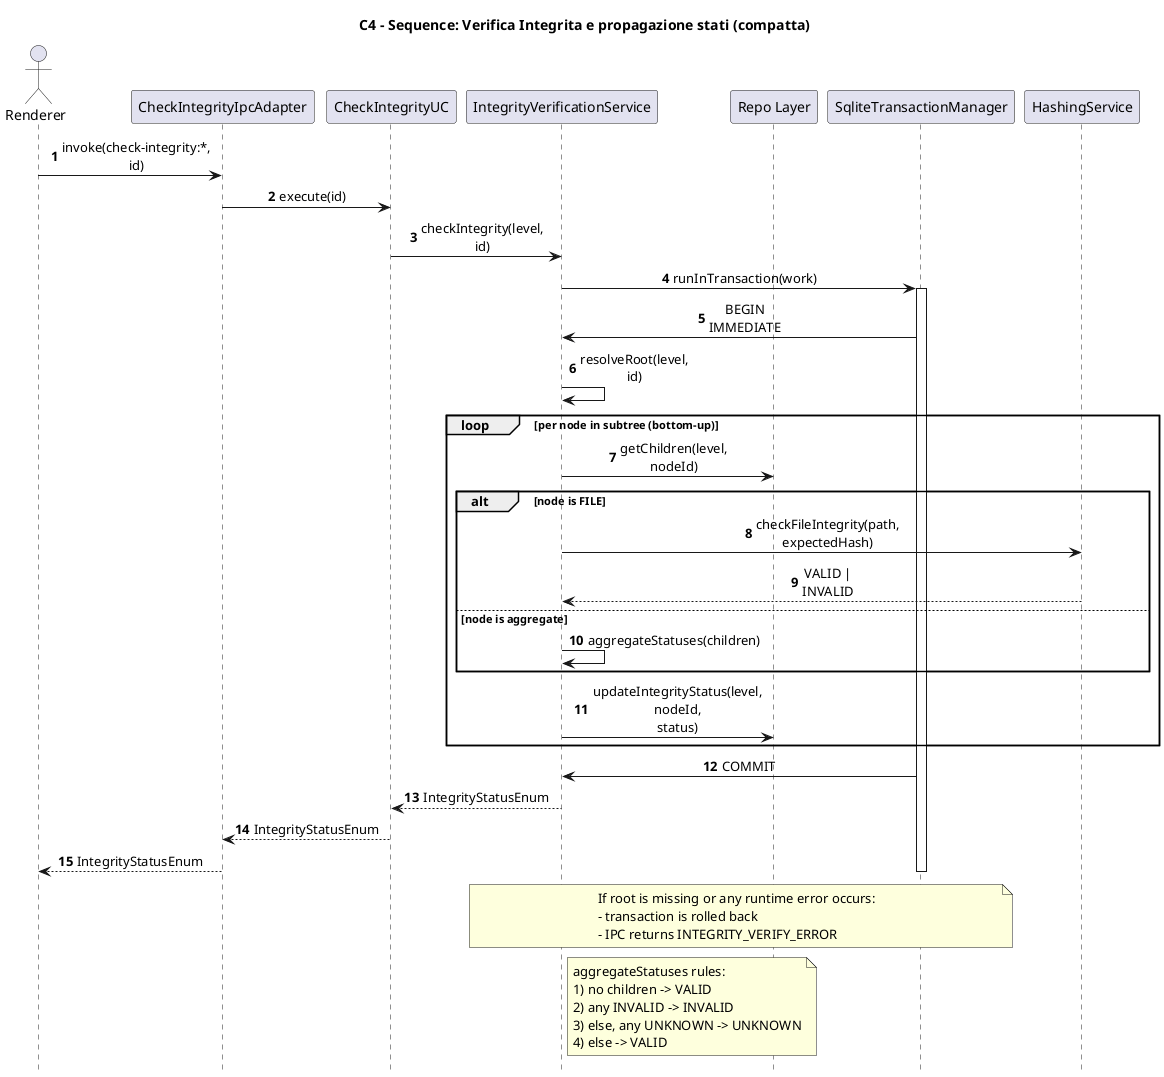

The diagram above was rendered by PlantUML. Its source (embedded in the PNG):
@startuml C4_Integrity_Verification_Sequence

title C4 - Sequence: Verifica Integrita e propagazione stati (compatta)

autonumber
hide footbox
skinparam sequenceMessageAlign center
skinparam maxMessageSize 80

actor Renderer as UI
participant "CheckIntegrityIpcAdapter" as IPC
participant "CheckIntegrityUC" as UC
participant "IntegrityVerificationService" as VerifySvc
participant "Repo Layer" as Repo
participant "SqliteTransactionManager" as Tx
participant "HashingService" as Hash

UI -> IPC: invoke(check-integrity:*, id)
IPC -> UC: execute(id)
UC -> VerifySvc: checkIntegrity(level, id)

VerifySvc -> Tx: runInTransaction(work)
activate Tx
Tx -> VerifySvc: BEGIN IMMEDIATE

VerifySvc -> VerifySvc: resolveRoot(level, id)
loop per node in subtree (bottom-up)
  VerifySvc -> Repo: getChildren(level, nodeId)
  alt node is FILE
    VerifySvc -> Hash: checkFileIntegrity(path, expectedHash)
    Hash --> VerifySvc: VALID | INVALID
  else node is aggregate
    VerifySvc -> VerifySvc: aggregateStatuses(children)
  end
  VerifySvc -> Repo: updateIntegrityStatus(level, nodeId, status)
end

Tx -> VerifySvc: COMMIT
VerifySvc --> UC: IntegrityStatusEnum
UC --> IPC: IntegrityStatusEnum
IPC --> UI: IntegrityStatusEnum

deactivate Tx

note over VerifySvc, Tx
If root is missing or any runtime error occurs:
- transaction is rolled back
- IPC returns INTEGRITY_VERIFY_ERROR
end note

note right of VerifySvc
  aggregateStatuses rules:
  1) no children -> VALID
  2) any INVALID -> INVALID
  3) else, any UNKNOWN -> UNKNOWN
  4) else -> VALID
end note

@enduml